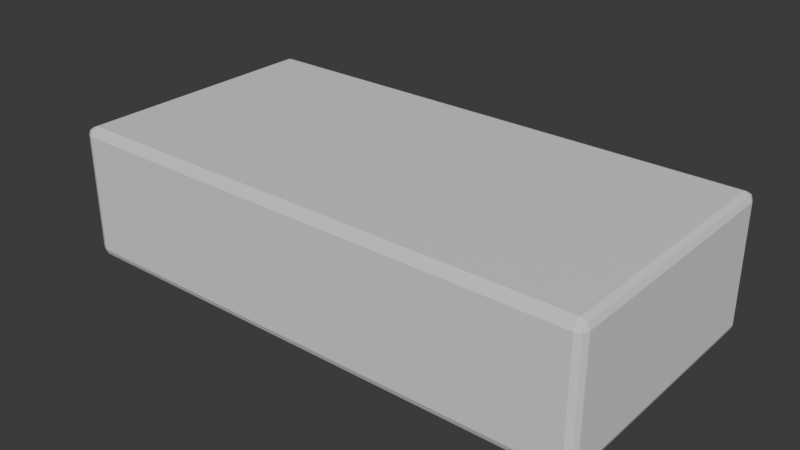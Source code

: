 # Source: GeneratorTest.blend  (saved by Blender 5.2.44; exported with 4.5.12 LTS)
import bpy
from mathutils import Matrix  # noqa: F401  (used for matrix-valued properties, if any)

bpy.ops.wm.read_factory_settings(use_empty=True)
scene = bpy.context.scene
scene.name = 'Scene'

# ---- collections
col_collection = bpy.data.collections.new('Collection'); scene.collection.children.link(col_collection)

# ---- materials (node trees are filled in below, after node groups)
mat_mat_teststone = bpy.data.materials.new('MAT_TestStone')
mat_mat_teststone.diffuse_color = (0.18, 0.2, 0.22, 1.0)

# ---- material node trees
mat_mat_teststone.use_nodes = True; mat_mat_teststone.node_tree.nodes.clear()
_N = mat_mat_teststone.node_tree.nodes; _L = mat_mat_teststone.node_tree.links
n0 = _N.new('ShaderNodeBsdfPrincipled'); n0.name = 'Principled BSDF'; n0.location = (-200, 100)
n0.inputs[10].default_value = 0.005
n1 = _N.new('ShaderNodeOutputMaterial'); n1.name = 'Material Output'; n1.location = (200, 100)
_L.new(n0.outputs[0], n1.inputs[0])
n1.is_active_output = True

# ---- world
world_world = bpy.data.worlds.new('World'); scene.world = world_world
world_world.use_nodes = True; world_world.node_tree.nodes.clear()
_N = world_world.node_tree.nodes; _L = world_world.node_tree.links
n0 = _N.new('ShaderNodeOutputWorld'); n0.name = 'World Output'; n0.location = (200, 100)
n1 = _N.new('ShaderNodeBackground'); n1.name = 'Background'; n1.location = (-200, 100)
n1.inputs[0].default_value = (0.05088, 0.05088, 0.05088, 1.0)
_L.new(n1.outputs[0], n0.inputs[0])
n0.is_active_output = True
world_world.color = (0.05088, 0.05088, 0.05088)
world_world.sun_shadow_jitter_overblur = 0.0

# ---- meshes
me_cube_001 = bpy.data.meshes.new('Cube.001')
me_cube_001.from_pydata([(-4.0, -2.0, -1.0), (-4.0, -2.0, 1.0), (-4.0, 2.0, -1.0), (-4.0, 2.0, 1.0), (4.0, -2.0, -1.0), (4.0, -2.0, 1.0), (4.0, 2.0, -1.0), (4.0, 2.0, 1.0)], [], [(0, 1, 3, 2), (2, 3, 7, 6), (6, 7, 5, 4), (4, 5, 1, 0), (2, 6, 4, 0), (7, 3, 1, 5)])
_uv = me_cube_001.uv_layers.new(name='UVMap')
_uv.uv.foreach_set('vector', [0.375, 0.0, 0.625, 0.0, 0.625, 0.25, 0.375, 0.25, 0.375, 0.25, 0.625, 0.25, 0.625, 0.5, 0.375, 0.5, 0.375, 0.5, 0.625, 0.5, 0.625, 0.75, 0.375, 0.75, 0.375, 0.75, 0.625, 0.75, 0.625, 1.0, 0.375, 1.0, 0.125, 0.5, 0.375, 0.5, 0.375, 0.75, 0.125, 0.75, 0.625, 0.5, 0.875, 0.5, 0.875, 0.75, 0.625, 0.75])
me_cube_001.materials.append(mat_mat_teststone)
me_cube_001.update()

# ---- objects
ob_env_generatortest_block = bpy.data.objects.new('ENV_GeneratorTest_Block', me_cube_001)

# ---- transforms, parenting, visibility, modifiers, constraints
ob_env_generatortest_block.location = (0.0, 0.0, 1.0)
_m = ob_env_generatortest_block.modifiers.new('EdgeBevel', 'BEVEL')
_m.width = 0.12
_m.width_pct = 0.12
_m.segments = 2

# ---- collection membership
col_collection.objects.link(ob_env_generatortest_block)

# ---- scene / render settings (as saved in the file)
scene.frame_start = 1; scene.frame_end = 250; scene.frame_set(1)
scene.render.engine = 'BLENDER_EEVEE_NEXT'
scene.render.bake_bias = 0.0
scene.render.bake_samples = 0
scene.render.compositor_device = 'GPU'
scene.eevee.use_volume_custom_range = False
scene.eevee.fast_gi_thickness_near = 0.1
scene.eevee.fast_gi_thickness_far = 0.0
scene.eevee.ray_tracing_options.screen_trace_thickness = 0.1
bpy.context.view_layer.update()

# ---- added for rendering (the .blend has no active camera and no usable light): camera, sun
cam_auto = bpy.data.cameras.new('AutoCamera')
cam_auto.lens = 50.0
cam_auto.sensor_width = 36.0
cam_auto.clip_end = 1000.0
ob_auto_camera = bpy.data.objects.new('AutoCamera', cam_auto)
scene.collection.objects.link(ob_auto_camera)
ob_auto_camera.location = (8.47982, -10.1758, 7.78386)
ob_auto_camera.rotation_euler = (1.09748, -7.21219e-08, 0.694738)
scene.camera = ob_auto_camera
light_auto_sun = bpy.data.lights.new('AutoSun', 'SUN')
light_auto_sun.energy = 3.0
light_auto_sun.angle = 0.0523599
ob_auto_sun = bpy.data.objects.new('AutoSun', light_auto_sun)
scene.collection.objects.link(ob_auto_sun)
ob_auto_sun.rotation_euler = (0.872665, 0.174533, 0.523599)
bpy.context.view_layer.update()
